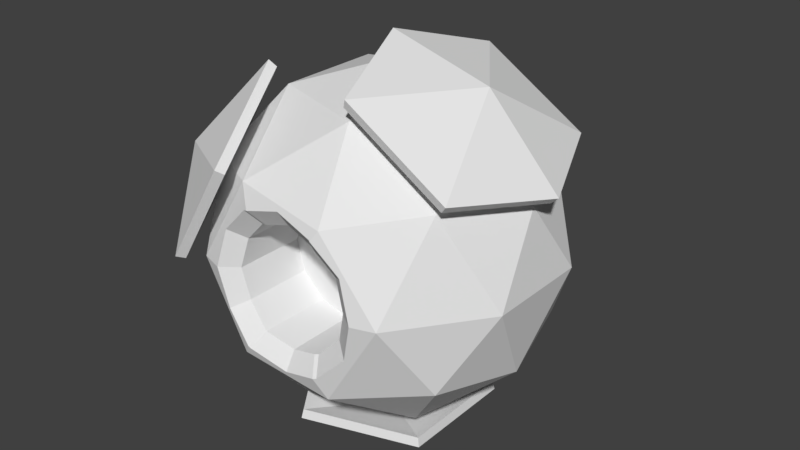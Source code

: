 # Source: turret.blend  (saved by Blender 2.79.0; exported with 4.5.12 LTS)
import bpy
from mathutils import Matrix  # noqa: F401  (used for matrix-valued properties, if any)

bpy.ops.wm.read_factory_settings(use_empty=True)
scene = bpy.context.scene
scene.name = 'Scene'

# ---- collections
col_collection_1 = bpy.data.collections.new('Collection 1'); scene.collection.children.link(col_collection_1)

# ---- world
world_world = bpy.data.worlds.new('World'); scene.world = world_world
world_world.color = (0.05088, 0.05088, 0.05088)
world_world.use_sun_shadow = False
world_world.sun_shadow_jitter_overblur = 0.0
world_world.cycles.sampling_method = 'MANUAL'

# ---- meshes
me_icosphere_001 = bpy.data.meshes.new('Icosphere.001')
me_icosphere_001.from_pydata([(0.0, 0.0, -1.05), (-0.2988, 0.8938, -0.4588), (-0.7598, -0.552, 0.4696), (-0.7577, 0.5604, 0.4588), (0.9313, 0.0, 0.4809), (0.01366, 0.0, 1.048), (-0.1667, -0.513, -0.8988), (0.4364, -0.317, -0.8987), (0.4364, 0.317, -0.8987), (-0.5394, 0.0, -0.8987), (-0.1667, 0.513, -0.8988), (-0.7231, 0.5334, -0.5387), (-0.9946, -0.3307, 0.01162), (-0.6219, -0.8437, 0.01162), (-0.6172, 0.8495, 0.0), (-0.9915, 0.3384, -0.001872), (-0.01544, 1.048, 0.001872), (0.7187, -0.5141, 0.5627), (-0.2885, -0.8437, 0.551), (-0.8916, -0.01366, 0.551), (-0.2839, 0.8525, 0.5387), (0.7187, 0.5141, 0.5627), (0.1819, -0.5141, 0.8945), (0.552, 0.0, 0.8932), (-0.4552, -0.3307, 0.8844), (0.1819, 0.5141, 0.8945), (0.0, 0.0, -1.0), (-0.2764, 0.8506, -0.4472), (-0.7236, -0.5257, 0.4472), (-0.7236, 0.5257, 0.4472), (0.8944, 0.0, 0.4472), (0.0, 0.0, 1.0), (-0.1625, -0.5, -0.8507), (0.4253, -0.309, -0.8507), (0.4253, 0.309, -0.8507), (-0.5257, 0.0, -0.8507), (-0.1625, 0.5, -0.8507), (-0.6882, 0.5, -0.5257), (-0.9511, -0.309, 0.0), (-0.5878, -0.809, 0.0), (-0.5878, 0.809, 0.0), (-0.9511, 0.309, 0.0), (0.0, 1.0, 0.0), (0.6882, -0.5, 0.5257), (-0.2629, -0.809, 0.5257), (-0.8506, 0.0, 0.5257), (-0.2629, 0.809, 0.5257), (0.6882, 0.5, 0.5257), (0.1625, -0.5, 0.8507), (0.5257, 0.0, 0.8507), (-0.4253, -0.309, 0.8507), (0.1625, 0.5, 0.8507)], [], [(0, 7, 6), (0, 6, 9), (0, 9, 10), (0, 10, 8), (1, 11, 14), (1, 14, 16), (2, 18, 24), (4, 21, 23), (23, 25, 5), (23, 21, 25), (19, 2, 24), (22, 23, 5), (22, 17, 23), (17, 4, 23), (16, 14, 20), (14, 3, 20), (12, 2, 19), (13, 18, 2), (14, 15, 3), (14, 11, 15), (12, 13, 2), (7, 0, 8), (26, 32, 33), (26, 35, 32), (26, 36, 35), (26, 34, 36), (27, 40, 37), (27, 42, 40), (28, 50, 44), (30, 49, 47), (49, 31, 51), (49, 51, 47), (45, 50, 28), (48, 31, 49), (48, 49, 43), (43, 49, 30), (42, 46, 40), (40, 46, 29), (38, 45, 28), (39, 28, 44), (40, 29, 41), (40, 41, 37), (38, 28, 39), (33, 34, 26), (11, 1, 27, 37), (3, 15, 41, 29), (21, 4, 30, 47), (1, 16, 42, 27), (4, 17, 43, 30), (20, 3, 29, 46), (22, 5, 31, 48), (5, 25, 51, 31), (25, 21, 47, 51), (19, 24, 50, 45), (24, 18, 44, 50), (17, 22, 48, 43), (16, 20, 46, 42), (12, 19, 45, 38), (18, 13, 39, 44), (15, 11, 37, 41), (13, 12, 38, 39), (8, 10, 36, 34), (10, 9, 35, 36), (9, 6, 32, 35), (7, 8, 34, 33), (6, 7, 33, 32)])
me_icosphere_001.use_remesh_preserve_volume = False
me_icosphere_001.use_remesh_preserve_attributes = False
me_icosphere_001.use_mirror_vertex_groups = False
me_icosphere_001.update()
me_icosphere = bpy.data.meshes.new('Icosphere')
me_icosphere.from_pydata([(-1.923e-08, -0.3704, 0.3546), (0.1773, -0.3704, 0.3071), (0.3071, -0.3704, 0.1773), (0.3546, -0.3704, -8.976e-08), (0.3071, -0.3704, -0.1773), (0.1773, -0.3704, -0.3071), (3.431e-08, -0.3704, -0.3546), (-0.1773, -0.3704, -0.3071), (-0.3071, -0.3704, -0.1773), (-0.3546, -0.3704, -2.391e-07), (-0.3071, -0.3704, 0.1773), (-0.1773, -0.3704, 0.3071), (0.0, 0.0, -1.0), (0.7236, -0.5257, -0.4472), (-0.2764, -0.8506, -0.4472), (-0.8944, 0.0, -0.4472), (-0.2764, 0.8506, -0.4472), (0.7236, 0.5257, -0.4472), (0.2764, -0.8506, 0.4472), (-0.7236, -0.5257, 0.4472), (-0.7236, 0.5257, 0.4472), (0.2764, 0.8506, 0.4472), (0.8944, 0.0, 0.4472), (0.0, 0.0, 1.0), (-0.1625, -0.5, -0.8507), (0.4253, -0.309, -0.8507), (0.2629, -0.809, -0.5257), (0.8506, 0.0, -0.5257), (0.4253, 0.309, -0.8507), (-0.5257, 0.0, -0.8507), (-0.6882, -0.5, -0.5257), (-0.1625, 0.5, -0.8507), (-0.6882, 0.5, -0.5257), (0.2629, 0.809, -0.5257), (0.9511, -0.309, 0.0), (0.9511, 0.309, 0.0), (0.5878, -0.809, 0.0), (-0.9511, -0.309, 0.0), (-0.5878, -0.809, 0.0), (-0.5878, 0.809, 0.0), (-0.9511, 0.309, 0.0), (0.5878, 0.809, 0.0), (0.0, 1.0, 0.0), (0.6882, -0.5, 0.5257), (-0.2629, -0.809, 0.5257), (-0.8506, 0.0, 0.5257), (-0.2629, 0.809, 0.5257), (0.6882, 0.5, 0.5257), (0.1625, -0.5, 0.8507), (0.5257, 0.0, 0.8507), (-0.4253, -0.309, 0.8507), (-0.4253, 0.309, 0.8507), (0.1625, 0.5, 0.8507), (0.2334, -0.8683, 0.3937), (0.1773, -0.7916, 0.3071), (0.1871, -0.7953, 0.2973), (0.2396, -0.8705, 0.3876), (-0.2264, -0.8471, 0.3952), (-0.1773, -0.7738, 0.3071), (-0.1523, -0.7806, 0.3138), (-0.201, -0.854, 0.402), (-1.923e-08, -0.7703, 0.3546), (0.0008618, -0.8403, 0.4561), (-0.4552, -0.8521, -1.434e-07), (-0.3546, -0.7779, -2.506e-07), (-0.3943, -0.8262, 0.2272), (-0.3071, -0.7577, 0.1773), (0.3546, -0.7804, -1.013e-07), (0.4557, -0.8519, -5.827e-08), (0.393, -0.8411, 0.2342), (0.3071, -0.7723, 0.1773), (-0.3936, -0.8415, -0.2301), (-0.3071, -0.7697, -0.1773), (0.395, -0.8262, -0.2265), (0.3071, -0.7603, -0.1773), (0.003162, -0.8398, -0.4571), (3.431e-08, -0.7722, -0.3546), (-0.2286, -0.8677, -0.395), (-0.1773, -0.7918, -0.3071), (-0.1852, -0.7931, -0.2992), (-0.2382, -0.8713, -0.3854), (0.2234, -0.8475, -0.3981), (0.1773, -0.7764, -0.3071), (0.1542, -0.7826, -0.3133), (0.2019, -0.8533, -0.4039)], [], [(56, 69, 68, 36, 18), (60, 62, 53, 56, 18, 44), (68, 73, 81, 84, 26, 36), (2, 3, 67, 70), (6, 7, 78, 76), (14, 26, 84, 75, 77, 80), (4, 5, 82, 74), (14, 80, 71, 63, 38), (8, 9, 64, 72), (9, 10, 66, 64), (38, 63, 65, 57, 60, 44), (0, 11, 10, 9, 8, 7, 6, 5, 4, 3, 2, 1), (12, 25, 24), (13, 25, 27), (12, 24, 29), (12, 29, 31), (12, 31, 28), (13, 27, 34), (5, 6, 76, 83, 82), (15, 30, 37), (16, 32, 39), (17, 33, 41), (13, 34, 36), (3, 4, 74, 67), (15, 37, 40), (16, 39, 42), (17, 41, 35), (18, 43, 48), (19, 44, 50), (20, 45, 51), (21, 46, 52), (22, 47, 49), (49, 52, 23), (49, 47, 52), (47, 21, 52), (52, 51, 23), (52, 46, 51), (46, 20, 51), (51, 50, 23), (51, 45, 50), (45, 19, 50), (50, 48, 23), (50, 44, 48), (44, 18, 48), (48, 49, 23), (48, 43, 49), (43, 22, 49), (35, 47, 22), (35, 41, 47), (41, 21, 47), (42, 46, 21), (42, 39, 46), (39, 20, 46), (40, 45, 20), (40, 37, 45), (37, 19, 45), (38, 44, 19), (10, 11, 58, 66), (36, 43, 18), (36, 34, 43), (34, 22, 43), (41, 42, 21), (41, 33, 42), (33, 16, 42), (39, 40, 20), (39, 32, 40), (32, 15, 40), (37, 38, 19), (37, 30, 38), (30, 14, 38), (26, 13, 36), (34, 35, 22), (34, 27, 35), (27, 17, 35), (28, 33, 17), (28, 31, 33), (31, 16, 33), (31, 32, 16), (31, 29, 32), (29, 15, 32), (29, 30, 15), (29, 24, 30), (24, 14, 30), (27, 28, 17), (27, 25, 28), (25, 12, 28), (24, 26, 14), (24, 25, 26), (25, 13, 26), (7, 8, 72, 79, 78), (11, 0, 61, 59, 58), (0, 1, 54, 61), (54, 55, 56, 53), (58, 59, 60, 57), (59, 61, 62, 60), (61, 54, 53, 62), (64, 66, 65, 63), (55, 70, 69, 56), (66, 58, 57, 65), (70, 67, 68, 69), (79, 72, 71, 80), (72, 64, 63, 71), (67, 74, 73, 68), (76, 78, 77, 75), (78, 79, 80, 77), (74, 82, 81, 73), (82, 83, 84, 81), (83, 76, 75, 84), (1, 2, 70, 55, 54)])
_uv = me_icosphere.uv_layers.new(name='UVMap')
_uv.uv.foreach_set('vector', [0.2994, 0.3039, 0.3367, 0.3431, 0.3923, 0.3574, 0.3934, 0.3925, 0.2857, 0.3142, 0.2922, 0.1872, 0.2812, 0.2412, 0.2979, 0.3023, 0.2994, 0.3039, 0.2857, 0.3142, 0.2626, 0.172, 0.3923, 0.3574, 0.445, 0.3392, 0.4839, 0.292, 0.485, 0.2862, 0.5142, 0.3012, 0.3934, 0.3925, 0.4441, 0.8773, 0.4441, 0.9259, 0.3477, 0.9259, 0.3497, 0.8773, 0.4448, 0.9264, 0.4441, 0.8779, 0.5416, 0.8779, 0.5377, 0.9264, 0.4911, 0.159, 0.5142, 0.3012, 0.485, 0.2862, 0.4959, 0.233, 0.4793, 0.1722, 0.4769, 0.1697, 0.4441, 0.9665, 0.4441, 0.9882, 0.3487, 0.9882, 0.3525, 0.9665, 0.4911, 0.159, 0.4769, 0.1697, 0.4391, 0.13, 0.3845, 0.1159, 0.3834, 0.08073, 0.5441, 0.9656, 0.5441, 0.9205, 0.6399, 0.9205, 0.6379, 0.9656, 0.5441, 0.9205, 0.5441, 0.8722, 0.6351, 0.8722, 0.6399, 0.9205, 0.3834, 0.08073, 0.3845, 0.1159, 0.3316, 0.1342, 0.2936, 0.1804, 0.2922, 0.1872, 0.2626, 0.172, 0.8444, 0.4167, 0.8876, 0.4167, 0.9249, 0.441, 0.9465, 0.4832, 0.9465, 0.5319, 0.9249, 0.5741, 0.8876, 0.5985, 0.8444, 0.5985, 0.807, 0.5741, 0.7854, 0.5319, 0.7854, 0.4832, 0.807, 0.441, 0.3118, 0.4883, 0.4293, 0.5468, 0.3056, 0.6328, 0.1079, 0.511, 0.2035, 0.4393, 0.2222, 0.5666, 0.3118, 0.4883, 0.3056, 0.6328, 0.1994, 0.5385, 0.3118, 0.4883, 0.1994, 0.5385, 0.2574, 0.3942, 0.3118, 0.4883, 0.2574, 0.3942, 0.3995, 0.3994, 0.1079, 0.511, 0.2222, 0.5666, 0.09641, 0.6483, 0.4493, 0.9663, 0.4448, 0.9264, 0.5377, 0.9264, 0.5441, 0.9611, 0.5432, 0.9663, 0.2488, 0.203, 0.3442, 0.289, 0.2069, 0.3381, 0.4304, 0.6931, 0.346, 0.7395, 0.3628, 0.5827, 0.674, 0.7143, 0.5566, 0.7149, 0.6362, 0.58, 0.1079, 0.511, 0.09641, 0.6483, 3.644e-07, 0.5714, 0.4441, 0.9259, 0.4441, 0.9665, 0.3525, 0.9665, 0.3477, 0.9259, 0.2488, 0.203, 0.2069, 0.3381, 0.122, 0.205, 0.4304, 0.6931, 0.3628, 0.5827, 0.493, 0.5675, 0.3219, 0.6507, 0.3293, 0.7864, 0.2222, 0.7304, 0.605, 0.4477, 0.4939, 0.4477, 0.6058, 0.3484, 0.2771, 0.04903, 0.2626, 0.172, 0.1849, 0.132, 0.02515, 0.2128, 0.07542, 0.3438, 0.0, 0.3041, 0.3503, 0.1094, 0.4491, 0.02191, 0.4562, 0.1495, 0.3794, 0.3861, 0.3442, 0.2488, 0.4733, 0.3122, 0.4733, 0.3122, 0.4562, 0.1495, 0.5699, 0.2171, 0.4733, 0.3122, 0.3442, 0.2488, 0.4562, 0.1495, 0.3442, 0.2488, 0.3503, 0.1094, 0.4562, 0.1495, 0.4562, 0.1495, 0.5782, 0.08523, 0.5699, 0.2171, 0.4562, 0.1495, 0.4491, 0.02191, 0.5782, 0.08523, 0.4491, 0.02191, 0.5579, 0.0, 0.5782, 0.08523, 0.5782, 0.08523, 0.6707, 0.2082, 0.5699, 0.2171, 0.5782, 0.08523, 0.6636, 0.08056, 0.6707, 0.2082, 0.07542, 0.3438, 0.1695, 0.4393, 0.08487, 0.4372, 0.6707, 0.2082, 0.6058, 0.3484, 0.5699, 0.2171, 0.1849, 0.132, 0.2626, 0.172, 0.1899, 0.2879, 0.2626, 0.172, 0.2857, 0.3142, 0.1899, 0.2879, 0.6058, 0.3484, 0.4733, 0.3122, 0.5699, 0.2171, 0.6058, 0.3484, 0.4939, 0.4477, 0.4733, 0.3122, 0.4939, 0.4477, 0.3794, 0.3861, 0.4733, 0.3122, 0.2222, 0.7304, 0.2035, 0.868, 0.1079, 0.7896, 0.2222, 0.7304, 0.3293, 0.7864, 0.2035, 0.868, 0.6362, 0.58, 0.5657, 0.4635, 0.674, 0.4679, 0.493, 0.5675, 0.4423, 0.4477, 0.5657, 0.4635, 0.493, 0.5675, 0.3628, 0.5827, 0.4423, 0.4477, 0.3628, 0.5827, 0.3442, 0.4894, 0.4423, 0.4477, 0.122, 0.205, 0.07542, 0.3438, 0.02515, 0.2128, 0.122, 0.205, 0.2069, 0.3381, 0.07542, 0.3438, 0.2069, 0.3381, 0.1695, 0.4393, 0.07542, 0.3438, 0.3834, 0.08073, 0.2626, 0.172, 0.2771, 0.04903, 0.5441, 0.8722, 0.5441, 0.8337, 0.6389, 0.8337, 0.6351, 0.8722, 0.3934, 0.3925, 0.2708, 0.4242, 0.2857, 0.3142, 3.644e-07, 0.5714, 0.09641, 0.6483, 0.0, 0.7351, 0.09641, 0.6483, 0.1079, 0.7896, 0.0, 0.7351, 0.6362, 0.58, 0.493, 0.5675, 0.5657, 0.4635, 0.6362, 0.58, 0.5566, 0.7149, 0.493, 0.5675, 0.5566, 0.7149, 0.4304, 0.6931, 0.493, 0.5675, 0.07543, 0.07937, 0.122, 0.205, 0.02515, 0.2128, 0.07543, 0.07937, 0.2069, 0.07364, 0.122, 0.205, 0.2069, 0.07364, 0.2488, 0.203, 0.122, 0.205, 0.2069, 0.3381, 0.2976, 0.4279, 0.1695, 0.4393, 0.2069, 0.3381, 0.3442, 0.289, 0.2976, 0.4279, 0.5061, 0.04903, 0.4911, 0.159, 0.3834, 0.08073, 0.5142, 0.3012, 0.4997, 0.4242, 0.3934, 0.3925, 0.09641, 0.6483, 0.2222, 0.7304, 0.1079, 0.7896, 0.09641, 0.6483, 0.2222, 0.5666, 0.2222, 0.7304, 0.2222, 0.5666, 0.3219, 0.6507, 0.2222, 0.7304, 0.609, 0.8337, 0.5566, 0.7149, 0.674, 0.7143, 0.609, 0.8337, 0.4658, 0.8212, 0.5566, 0.7149, 0.4658, 0.8212, 0.4304, 0.6931, 0.5566, 0.7149, 0.4658, 0.8212, 0.346, 0.7395, 0.4304, 0.6931, 0.2976, 0.0, 0.3442, 0.1256, 0.2069, 0.07364, 0.3442, 0.1256, 0.2488, 0.203, 0.2069, 0.07364, 0.3442, 0.1256, 0.3442, 0.289, 0.2488, 0.203, 0.1994, 0.5385, 0.3056, 0.6328, 0.2007, 0.6994, 0.3056, 0.6328, 0.3141, 0.7621, 0.2007, 0.6994, 0.2222, 0.5666, 0.3293, 0.5214, 0.3219, 0.6507, 0.5245, 0.4744, 0.4293, 0.5468, 0.3995, 0.3994, 0.4293, 0.5468, 0.3118, 0.4883, 0.3995, 0.3994, 0.3056, 0.6328, 0.4306, 0.7077, 0.3141, 0.7621, 0.3056, 0.6328, 0.4293, 0.5468, 0.4306, 0.7077, 0.4293, 0.5468, 0.5245, 0.6159, 0.4306, 0.7077, 0.4441, 0.8779, 0.4475, 0.8337, 0.5398, 0.8337, 0.5421, 0.8752, 0.5416, 0.8779, 0.009415, 0.8716, 0.05201, 0.8747, 0.05201, 0.9725, 0.01543, 0.9724, 0.009415, 0.9703, 0.05201, 0.8747, 0.09238, 0.868, 0.09238, 0.971, 0.05201, 0.9725, 0.3178, 0.2866, 0.3201, 0.2891, 0.2994, 0.3039, 0.2979, 0.3023, 0.009415, 0.9703, 0.01543, 0.9724, 0.006097, 0.9999, 0.0, 0.9978, 0.01543, 0.9724, 0.05201, 0.9725, 0.05459, 1.0, 0.006097, 0.9999, 0.3051, 0.24, 0.3178, 0.2866, 0.2979, 0.3023, 0.2812, 0.2412, 0.3854, 0.1426, 0.3441, 0.1569, 0.3316, 0.1342, 0.3845, 0.1159, 0.3201, 0.2891, 0.3494, 0.3197, 0.3367, 0.3431, 0.2994, 0.3039, 0.3441, 0.1569, 0.3147, 0.1925, 0.2936, 0.1804, 0.3316, 0.1342, 0.3494, 0.3197, 0.3914, 0.3306, 0.3923, 0.3574, 0.3367, 0.3431, 0.4571, 0.1846, 0.4274, 0.1534, 0.4391, 0.13, 0.4769, 0.1697, 0.4274, 0.1534, 0.3854, 0.1426, 0.3845, 0.1159, 0.4391, 0.13, 0.3914, 0.3306, 0.4327, 0.3163, 0.445, 0.3392, 0.3923, 0.3574, 0.4717, 0.2332, 0.4591, 0.1866, 0.4793, 0.1722, 0.4959, 0.233, 0.4591, 0.1866, 0.4571, 0.1846, 0.4769, 0.1697, 0.4793, 0.1722, 0.4327, 0.3163, 0.4621, 0.2806, 0.4839, 0.292, 0.445, 0.3392, 0.4621, 0.2806, 0.4633, 0.2745, 0.485, 0.2862, 0.4839, 0.292, 0.4633, 0.2745, 0.4717, 0.2332, 0.4959, 0.233, 0.485, 0.2862, 0.4441, 0.8337, 0.4441, 0.8773, 0.3497, 0.8773, 0.3442, 0.837, 0.3451, 0.8337])
me_icosphere.use_remesh_preserve_volume = False
me_icosphere.use_remesh_preserve_attributes = False
me_icosphere.use_mirror_vertex_groups = False
me_icosphere.update()

# ---- objects
ob_icosphere_001 = bpy.data.objects.new('Icosphere.001', me_icosphere_001)
ob_icosphere = bpy.data.objects.new('Icosphere', me_icosphere)

# ---- transforms, parenting, visibility, modifiers, constraints
ob_icosphere_001.location = (0.0, 0.0, 0.0)
ob_icosphere_001.scale = (1.106, 1.106, 1.106)
ob_icosphere_001.lineart.crease_threshold = 0.0
ob_icosphere.location = (0.0, 0.0, 0.0)
ob_icosphere.lineart.crease_threshold = 0.0

# ---- collection membership
col_collection_1.objects.link(ob_icosphere_001)
col_collection_1.objects.link(ob_icosphere)

# ---- scene / render settings (as saved in the file)
scene.frame_start = 1; scene.frame_end = 250; scene.frame_set(1)
scene.render.engine = 'BLENDER_EEVEE_NEXT'
scene.render.resolution_percentage = 50
scene.render.dither_intensity = 0.0
scene.cycles.use_denoising = False
scene.cycles.samples = 128
scene.cycles.sampling_pattern = 'TABULATED_SOBOL'
scene.cycles.use_adaptive_sampling = False
scene.cycles.use_light_tree = False
scene.cycles.blur_glossy = 0.0
scene.cycles.sample_clamp_indirect = 0.0
scene.view_settings.view_transform = 'Standard'
bpy.context.view_layer.update()

# ---- added for rendering (the .blend has no active camera and no usable light): camera, sun
cam_auto = bpy.data.cameras.new('AutoCamera')
cam_auto.lens = 50.0
cam_auto.sensor_width = 36.0
cam_auto.clip_end = 1000.0
ob_auto_camera = bpy.data.objects.new('AutoCamera', cam_auto)
scene.collection.objects.link(ob_auto_camera)
ob_auto_camera.location = (3.46444, -4.08657, 2.79849)
ob_auto_camera.rotation_euler = (1.09748, -7.21219e-08, 0.694738)
scene.camera = ob_auto_camera
light_auto_sun = bpy.data.lights.new('AutoSun', 'SUN')
light_auto_sun.energy = 3.0
light_auto_sun.angle = 0.0523599
ob_auto_sun = bpy.data.objects.new('AutoSun', light_auto_sun)
scene.collection.objects.link(ob_auto_sun)
ob_auto_sun.rotation_euler = (0.872665, 0.174533, 0.523599)
bpy.context.view_layer.update()
